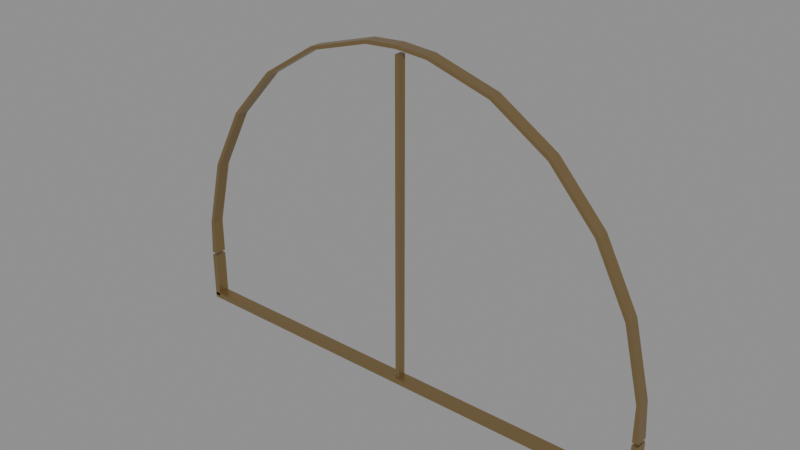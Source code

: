 # Source: marine-copper-grille.lod2.blend  (saved by Blender 4.3.34; exported with 4.5.12 LTS)
import bpy
from mathutils import Matrix  # noqa: F401  (used for matrix-valued properties, if any)

bpy.ops.wm.read_factory_settings(use_empty=True)
scene = bpy.context.scene
scene.name = 'Scene'

# ---- materials (node trees are filled in below, after node groups)
mat_landmark_copper = bpy.data.materials.new('landmark-copper')
mat_landmark_copper.use_backface_culling = True

# ---- material node trees
mat_landmark_copper.use_nodes = True; mat_landmark_copper.node_tree.nodes.clear()
_N = mat_landmark_copper.node_tree.nodes; _L = mat_landmark_copper.node_tree.links
n0 = _N.new('ShaderNodeBsdfPrincipled'); n0.name = 'Principled BSDF'; n0.location = (10, 300)
n0.inputs[0].default_value = (0.33, 0.23, 0.105, 1.0)
n0.inputs[1].default_value = 0.76
n0.inputs[2].default_value = 0.36
n1 = _N.new('ShaderNodeOutputMaterial'); n1.name = 'Material Output'; n1.location = (300, 300)
_L.new(n0.outputs[0], n1.inputs[0])
n1.is_active_output = True

# ---- meshes
me_grille_arch_frame = bpy.data.meshes.new('grille-arch-frame')
me_grille_arch_frame.from_pydata([(-2.49, 1.2, 3.7), (-2.55, 1.2, 3.7), (-2.49, 1.2, 4.063), (-2.528, 1.2, 4.068), (-2.32, 1.2, 4.765), (-2.356, 1.2, 4.779), (-1.992, 1.2, 5.395), (-2.023, 1.2, 5.417), (-1.529, 1.2, 5.909), (-1.552, 1.2, 5.937), (-0.9611, 1.2, 6.272), (-0.9758, 1.2, 6.305), (-0.3278, 1.2, 6.46), (-0.3328, 1.2, 6.496), (1.538e-16, 1.2, 6.484), (1.561e-16, 1.2, 6.52), (0.3278, 1.2, 6.46), (0.3328, 1.2, 6.496), (0.9611, 1.2, 6.272), (0.9758, 1.2, 6.305), (1.529, 1.2, 5.909), (1.552, 1.2, 5.937), (1.992, 1.2, 5.395), (2.023, 1.2, 5.417), (2.32, 1.2, 4.765), (2.356, 1.2, 4.779), (2.49, 1.2, 4.063), (2.528, 1.2, 4.068), (2.49, 1.2, 3.7), (2.55, 1.2, 3.7), (-2.49, 1.08, 3.7), (-2.55, 1.08, 3.7), (-2.49, 1.08, 4.063), (-2.528, 1.08, 4.068), (-2.32, 1.08, 4.765), (-2.356, 1.08, 4.779), (-1.992, 1.08, 5.395), (-2.023, 1.08, 5.417), (-1.529, 1.08, 5.909), (-1.552, 1.08, 5.937), (-0.9611, 1.08, 6.272), (-0.9758, 1.08, 6.305), (-0.3278, 1.08, 6.46), (-0.3328, 1.08, 6.496), (1.538e-16, 1.08, 6.484), (1.561e-16, 1.08, 6.52), (0.3278, 1.08, 6.46), (0.3328, 1.08, 6.496), (0.9611, 1.08, 6.272), (0.9758, 1.08, 6.305), (1.529, 1.08, 5.909), (1.552, 1.08, 5.937), (1.992, 1.08, 5.395), (2.023, 1.08, 5.417), (2.32, 1.08, 4.765), (2.356, 1.08, 4.779), (2.49, 1.08, 4.063), (2.528, 1.08, 4.068), (2.49, 1.08, 3.7), (2.55, 1.08, 3.7)], [], [(0, 1, 3, 2), (30, 32, 33, 31), (0, 2, 32, 30), (1, 31, 33, 3), (2, 3, 5, 4), (32, 34, 35, 33), (2, 4, 34, 32), (3, 33, 35, 5), (4, 5, 7, 6), (34, 36, 37, 35), (4, 6, 36, 34), (5, 35, 37, 7), (6, 7, 9, 8), (36, 38, 39, 37), (6, 8, 38, 36), (7, 37, 39, 9), (8, 9, 11, 10), (38, 40, 41, 39), (8, 10, 40, 38), (9, 39, 41, 11), (10, 11, 13, 12), (40, 42, 43, 41), (10, 12, 42, 40), (11, 41, 43, 13), (12, 13, 15, 14), (42, 44, 45, 43), (12, 14, 44, 42), (13, 43, 45, 15), (14, 15, 17, 16), (44, 46, 47, 45), (14, 16, 46, 44), (15, 45, 47, 17), (16, 17, 19, 18), (46, 48, 49, 47), (16, 18, 48, 46), (17, 47, 49, 19), (18, 19, 21, 20), (48, 50, 51, 49), (18, 20, 50, 48), (19, 49, 51, 21), (20, 21, 23, 22), (50, 52, 53, 51), (20, 22, 52, 50), (21, 51, 53, 23), (22, 23, 25, 24), (52, 54, 55, 53), (22, 24, 54, 52), (23, 53, 55, 25), (24, 25, 27, 26), (54, 56, 57, 55), (24, 26, 56, 54), (25, 55, 57, 27), (26, 27, 29, 28), (56, 58, 59, 57), (26, 28, 58, 56), (27, 57, 59, 29), (0, 30, 31, 1), (28, 29, 59, 58)])
_uv = me_grille_arch_frame.uv_layers.new(name='UVMap')
_uv.uv.foreach_set('vector', [-2.49, 3.7, -2.55, 3.7, -2.528, 4.068, -2.49, 4.063, -2.49, 3.7, -2.49, 4.063, -2.528, 4.068, -2.55, 3.7, -1.2, 3.7, -1.2, 4.063, -1.08, 4.063, -1.08, 3.7, -1.2, 3.7, -1.08, 3.7, -1.08, 4.068, -1.2, 4.068, -2.49, 4.063, -2.528, 4.068, -2.356, 4.779, -2.32, 4.765, -2.49, 4.063, -2.32, 4.765, -2.356, 4.779, -2.528, 4.068, -1.2, 4.063, -1.2, 4.765, -1.08, 4.765, -1.08, 4.063, -1.2, 4.068, -1.08, 4.068, -1.08, 4.779, -1.2, 4.779, -2.32, 4.765, -2.356, 4.779, -2.023, 5.417, -1.992, 5.395, -2.32, 4.765, -1.992, 5.395, -2.023, 5.417, -2.356, 4.779, -1.2, 4.765, -1.2, 5.395, -1.08, 5.395, -1.08, 4.765, -1.2, 4.779, -1.08, 4.779, -1.08, 5.417, -1.2, 5.417, -1.992, 5.395, -2.023, 5.417, -1.552, 5.937, -1.529, 5.909, -1.992, 5.395, -1.529, 5.909, -1.552, 5.937, -2.023, 5.417, -1.2, 5.395, -1.2, 5.909, -1.08, 5.909, -1.08, 5.395, -1.2, 5.417, -1.08, 5.417, -1.08, 5.937, -1.2, 5.937, -1.529, 5.909, -1.552, 5.937, -0.9758, 6.305, -0.9611, 6.272, -1.529, 5.909, -0.9611, 6.272, -0.9758, 6.305, -1.552, 5.937, -1.529, -1.2, -0.9611, -1.2, -0.9611, -1.08, -1.529, -1.08, -1.552, -1.2, -1.552, -1.08, -0.9758, -1.08, -0.9758, -1.2, -0.9611, 6.272, -0.9758, 6.305, -0.3328, 6.496, -0.3278, 6.46, -0.9611, 6.272, -0.3278, 6.46, -0.3328, 6.496, -0.9758, 6.305, -0.9611, -1.2, -0.3278, -1.2, -0.3278, -1.08, -0.9611, -1.08, -0.9758, -1.2, -0.9758, -1.08, -0.3328, -1.08, -0.3328, -1.2, -0.3278, 6.46, -0.3328, 6.496, 1.561e-16, 6.52, 1.538e-16, 6.484, -0.3278, 6.46, 1.538e-16, 6.484, 1.561e-16, 6.52, -0.3328, 6.496, -0.3278, -1.2, 1.538e-16, -1.2, 1.538e-16, -1.08, -0.3278, -1.08, -0.3328, -1.2, -0.3328, -1.08, 1.561e-16, -1.08, 1.561e-16, -1.2, 1.538e-16, 6.484, 1.561e-16, 6.52, 0.3328, 6.496, 0.3278, 6.46, 1.538e-16, 6.484, 0.3278, 6.46, 0.3328, 6.496, 1.561e-16, 6.52, 1.538e-16, -1.2, 0.3278, -1.2, 0.3278, -1.08, 1.538e-16, -1.08, 1.561e-16, -1.2, 1.561e-16, -1.08, 0.3328, -1.08, 0.3328, -1.2, 0.3278, 6.46, 0.3328, 6.496, 0.9758, 6.305, 0.9611, 6.272, 0.3278, 6.46, 0.9611, 6.272, 0.9758, 6.305, 0.3328, 6.496, 0.3278, -1.2, 0.9611, -1.2, 0.9611, -1.08, 0.3278, -1.08, 0.3328, -1.2, 0.3328, -1.08, 0.9758, -1.08, 0.9758, -1.2, 0.9611, 6.272, 0.9758, 6.305, 1.552, 5.937, 1.529, 5.909, 0.9611, 6.272, 1.529, 5.909, 1.552, 5.937, 0.9758, 6.305, 0.9611, -1.2, 1.529, -1.2, 1.529, -1.08, 0.9611, -1.08, 0.9758, -1.2, 0.9758, -1.08, 1.552, -1.08, 1.552, -1.2, 1.529, 5.909, 1.552, 5.937, 2.023, 5.417, 1.992, 5.395, 1.529, 5.909, 1.992, 5.395, 2.023, 5.417, 1.552, 5.937, -1.2, 5.909, -1.2, 5.395, -1.08, 5.395, -1.08, 5.909, -1.2, 5.937, -1.08, 5.937, -1.08, 5.417, -1.2, 5.417, 1.992, 5.395, 2.023, 5.417, 2.356, 4.779, 2.32, 4.765, 1.992, 5.395, 2.32, 4.765, 2.356, 4.779, 2.023, 5.417, -1.2, 5.395, -1.2, 4.765, -1.08, 4.765, -1.08, 5.395, -1.2, 5.417, -1.08, 5.417, -1.08, 4.779, -1.2, 4.779, 2.32, 4.765, 2.356, 4.779, 2.528, 4.068, 2.49, 4.063, 2.32, 4.765, 2.49, 4.063, 2.528, 4.068, 2.356, 4.779, -1.2, 4.765, -1.2, 4.063, -1.08, 4.063, -1.08, 4.765, -1.2, 4.779, -1.08, 4.779, -1.08, 4.068, -1.2, 4.068, 2.49, 4.063, 2.528, 4.068, 2.55, 3.7, 2.49, 3.7, 2.49, 4.063, 2.49, 3.7, 2.55, 3.7, 2.528, 4.068, -1.2, 4.063, -1.2, 3.7, -1.08, 3.7, -1.08, 4.063, -1.2, 4.068, -1.08, 4.068, -1.08, 3.7, -1.2, 3.7, -2.49, -1.2, -2.49, -1.08, -2.55, -1.08, -2.55, -1.2, 2.49, -1.2, 2.55, -1.2, 2.55, -1.08, 2.49, -1.08])
me_grille_arch_frame.materials.append(mat_landmark_copper)
me_grille_arch_frame.update()
me_grille_transom_rail = bpy.data.meshes.new('grille-transom-rail')
me_grille_transom_rail.from_pydata([(-2.55, 1.2, 3.15), (2.55, 1.2, 3.15), (2.55, 1.2, 3.21), (-2.55, 1.2, 3.21), (-2.55, 1.08, 3.15), (2.55, 1.08, 3.15), (2.55, 1.08, 3.21), (-2.55, 1.08, 3.21)], [], [(0, 3, 2, 1), (4, 5, 6, 7), (0, 1, 5, 4), (1, 2, 6, 5), (2, 3, 7, 6), (3, 0, 4, 7)])
_uv = me_grille_transom_rail.uv_layers.new(name='UVMap')
_uv.uv.foreach_set('vector', [-2.55, 3.15, -2.55, 3.21, 2.55, 3.21, 2.55, 3.15, -2.55, 3.15, 2.55, 3.15, 2.55, 3.21, -2.55, 3.21, -2.55, -1.2, 2.55, -1.2, 2.55, -1.08, -2.55, -1.08, -1.2, 3.15, -1.2, 3.21, -1.08, 3.21, -1.08, 3.15, 2.55, -1.2, -2.55, -1.2, -2.55, -1.08, 2.55, -1.08, -1.2, 3.21, -1.2, 3.15, -1.08, 3.15, -1.08, 3.21])
me_grille_transom_rail.materials.append(mat_landmark_copper)
me_grille_transom_rail.update()
me_grille_edge__1 = bpy.data.meshes.new('grille-edge--1')
me_grille_edge__1.from_pydata([(-2.55, 1.2, 3.18), (-2.49, 1.2, 3.18), (-2.49, 1.2, 3.67), (-2.55, 1.2, 3.67), (-2.55, 1.08, 3.18), (-2.49, 1.08, 3.18), (-2.49, 1.08, 3.67), (-2.55, 1.08, 3.67)], [], [(0, 3, 2, 1), (4, 5, 6, 7), (0, 1, 5, 4), (1, 2, 6, 5), (2, 3, 7, 6), (3, 0, 4, 7)])
_uv = me_grille_edge__1.uv_layers.new(name='UVMap')
_uv.uv.foreach_set('vector', [-2.55, 3.18, -2.55, 3.67, -2.49, 3.67, -2.49, 3.18, -2.55, 3.18, -2.49, 3.18, -2.49, 3.67, -2.55, 3.67, -2.55, -1.2, -2.49, -1.2, -2.49, -1.08, -2.55, -1.08, -1.2, 3.18, -1.2, 3.67, -1.08, 3.67, -1.08, 3.18, -2.49, -1.2, -2.55, -1.2, -2.55, -1.08, -2.49, -1.08, -1.2, 3.67, -1.2, 3.18, -1.08, 3.18, -1.08, 3.67])
me_grille_edge__1.materials.append(mat_landmark_copper)
me_grille_edge__1.update()
me_grille_edge_1 = bpy.data.meshes.new('grille-edge-1')
me_grille_edge_1.from_pydata([(2.49, 1.2, 3.18), (2.55, 1.2, 3.18), (2.55, 1.2, 3.67), (2.49, 1.2, 3.67), (2.49, 1.08, 3.18), (2.55, 1.08, 3.18), (2.55, 1.08, 3.67), (2.49, 1.08, 3.67)], [], [(0, 3, 2, 1), (4, 5, 6, 7), (0, 1, 5, 4), (1, 2, 6, 5), (2, 3, 7, 6), (3, 0, 4, 7)])
_uv = me_grille_edge_1.uv_layers.new(name='UVMap')
_uv.uv.foreach_set('vector', [2.49, 3.18, 2.49, 3.67, 2.55, 3.67, 2.55, 3.18, 2.49, 3.18, 2.55, 3.18, 2.55, 3.67, 2.49, 3.67, 2.49, -1.2, 2.55, -1.2, 2.55, -1.08, 2.49, -1.08, -1.2, 3.18, -1.2, 3.67, -1.08, 3.67, -1.08, 3.18, 2.55, -1.2, 2.49, -1.2, 2.49, -1.08, 2.55, -1.08, -1.2, 3.67, -1.2, 3.18, -1.08, 3.18, -1.08, 3.67])
me_grille_edge_1.materials.append(mat_landmark_copper)
me_grille_edge_1.update()
me_grille_vertical_0 = bpy.data.meshes.new('grille-vertical-0')
me_grille_vertical_0.from_pydata([(-0.0225, 1.18, 3.21), (0.0225, 1.18, 3.21), (0.0225, 1.18, 6.43), (-0.0225, 1.18, 6.43), (-0.0225, 1.1, 3.21), (0.0225, 1.1, 3.21), (0.0225, 1.1, 6.43), (-0.0225, 1.1, 6.43)], [], [(0, 3, 2, 1), (4, 5, 6, 7), (0, 1, 5, 4), (1, 2, 6, 5), (2, 3, 7, 6), (3, 0, 4, 7)])
_uv = me_grille_vertical_0.uv_layers.new(name='UVMap')
_uv.uv.foreach_set('vector', [-0.0225, 3.21, -0.0225, 6.43, 0.0225, 6.43, 0.0225, 3.21, -0.0225, 3.21, 0.0225, 3.21, 0.0225, 6.43, -0.0225, 6.43, -0.0225, -1.18, 0.0225, -1.18, 0.0225, -1.1, -0.0225, -1.1, -1.18, 3.21, -1.18, 6.43, -1.1, 6.43, -1.1, 3.21, 0.0225, -1.18, -0.0225, -1.18, -0.0225, -1.1, 0.0225, -1.1, -1.18, 6.43, -1.18, 3.21, -1.1, 3.21, -1.1, 6.43])
me_grille_vertical_0.materials.append(mat_landmark_copper)
me_grille_vertical_0.update()

# ---- objects
ob_grille_arch_frame = bpy.data.objects.new('grille-arch-frame', me_grille_arch_frame)
ob_grille_transom_rail = bpy.data.objects.new('grille-transom-rail', me_grille_transom_rail)
ob_grille_edge__1 = bpy.data.objects.new('grille-edge--1', me_grille_edge__1)
ob_grille_edge_1 = bpy.data.objects.new('grille-edge-1', me_grille_edge_1)
ob_grille_vertical_0 = bpy.data.objects.new('grille-vertical-0', me_grille_vertical_0)

# ---- transforms, parenting, visibility, modifiers, constraints
ob_grille_arch_frame.location = (0.0, 0.0, 0.0)
ob_grille_transom_rail.location = (0.0, 0.0, 0.0)
ob_grille_edge__1.location = (0.0, 0.0, 0.0)
ob_grille_edge_1.location = (0.0, 0.0, 0.0)
ob_grille_vertical_0.location = (0.0, 0.0, 0.0)

# ---- collection membership
scene.collection.objects.link(ob_grille_arch_frame)
scene.collection.objects.link(ob_grille_transom_rail)
scene.collection.objects.link(ob_grille_edge__1)
scene.collection.objects.link(ob_grille_edge_1)
scene.collection.objects.link(ob_grille_vertical_0)

# ---- scene / render settings (as saved in the file)
scene.frame_start = 1; scene.frame_end = 250; scene.frame_set(1)
scene.render.engine = 'BLENDER_EEVEE_NEXT'
bpy.context.view_layer.update()

# ---- added for rendering (the .blend has no active camera and no usable light): camera, sun + grey world if the file has none
cam_auto = bpy.data.cameras.new('AutoCamera')
cam_auto.lens = 50.0
cam_auto.sensor_width = 36.0
cam_auto.clip_end = 1000.0
ob_auto_camera = bpy.data.objects.new('AutoCamera', cam_auto)
scene.collection.objects.link(ob_auto_camera)
ob_auto_camera.location = (5.65685, -5.64822, 9.36048)
ob_auto_camera.rotation_euler = (1.09748, -7.21219e-08, 0.694738)
scene.camera = ob_auto_camera
light_auto_sun = bpy.data.lights.new('AutoSun', 'SUN')
light_auto_sun.energy = 3.0
light_auto_sun.angle = 0.0523599
ob_auto_sun = bpy.data.objects.new('AutoSun', light_auto_sun)
scene.collection.objects.link(ob_auto_sun)
ob_auto_sun.rotation_euler = (0.872665, 0.174533, 0.523599)
if scene.world is None:
    world_auto = bpy.data.worlds.new('AutoWorld')
    world_auto.color = (0.3, 0.3, 0.3)
    scene.world = world_auto
bpy.context.view_layer.update()
